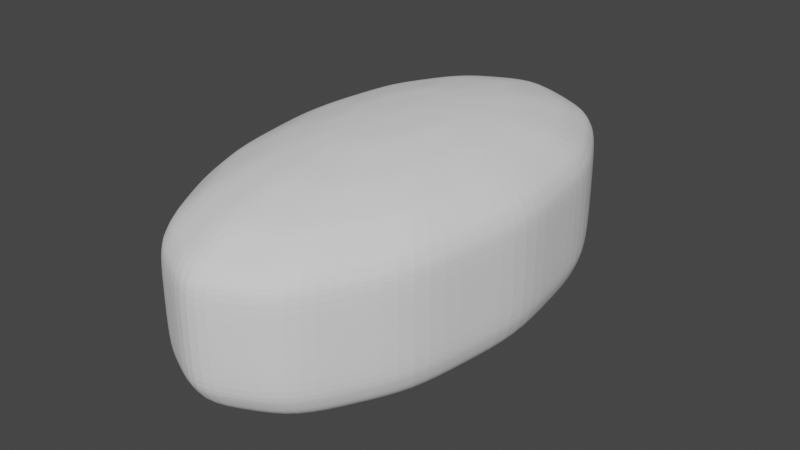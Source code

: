 # Source: Button.blend  (saved by Blender 2.93.20; exported with 4.5.12 LTS)
import bpy
from mathutils import Matrix  # noqa: F401  (used for matrix-valued properties, if any)

bpy.ops.wm.read_factory_settings(use_empty=True)
scene = bpy.context.scene
scene.name = 'Scene'

# ---- collections
col_collection = bpy.data.collections.new('Collection'); scene.collection.children.link(col_collection)

# ---- world
world_world = bpy.data.worlds.new('World'); scene.world = world_world
world_world.use_nodes = True; world_world.node_tree.nodes.clear()
_N = world_world.node_tree.nodes; _L = world_world.node_tree.links
n0 = _N.new('ShaderNodeOutputWorld'); n0.name = 'World Output'; n0.location = (300, 300)
n1 = _N.new('ShaderNodeBackground'); n1.name = 'Background'; n1.location = (10, 300)
n1.inputs[0].default_value = (0.05088, 0.05088, 0.05088, 1.0)
_L.new(n1.outputs[0], n0.inputs[0])
n0.is_active_output = True
world_world.color = (0.05088, 0.05088, 0.05088)
world_world.use_sun_shadow = False
world_world.sun_shadow_jitter_overblur = 0.0

# ---- meshes
me_sphere = bpy.data.meshes.new('Sphere')
me_sphere.from_pydata([(0.0, 0.4937, 0.6796), (0.0, 0.6796, 0.4937), (0.0, 0.84, 0.04861), (0.1298, 0.2248, 0.7989), (0.2469, 0.4276, 0.6796), (0.3398, 0.5885, 0.4937), (0.3994, 0.6919, 0.2596), (0.42, 0.7275, 0.04861), (0.2248, 0.1298, 0.7989), (0.4276, 0.2469, 0.6796), (0.5885, 0.3398, 0.4937), (0.6919, 0.3994, 0.2596), (0.7275, 0.42, 0.04861), (0.2596, -7.689e-08, 0.7989), (0.4937, -8.434e-08, 0.6796), (0.6796, -3.964e-08, 0.4937), (0.7989, -6.944e-08, 0.2596), (0.84, -6.944e-08, 0.04861), (0.2248, -0.1298, 0.7989), (0.4276, -0.2469, 0.6796), (0.5885, -0.3398, 0.4937), (0.6919, -0.3994, 0.2596), (0.7275, -0.42, 0.04861), (0.1298, -0.2248, 0.7989), (0.2469, -0.4276, 0.6796), (0.3398, -0.5885, 0.4937), (0.3994, -0.6919, 0.2596), (0.42, -0.7275, 0.04861), (-7.105e-15, -1.469e-07, 0.84), (-2.289e-08, -0.2596, 0.7989), (-2.289e-08, -0.4937, 0.6796), (6.652e-08, -0.6796, 0.4937), (6.915e-09, -0.7989, 0.2596), (6.915e-09, -0.84, 0.04861), (-0.1298, -0.2248, 0.7989), (-0.2469, -0.4276, 0.6796), (-0.3398, -0.5885, 0.4937), (-0.3994, -0.6919, 0.2596), (-0.42, -0.7275, 0.04861), (-0.2248, -0.1298, 0.7989), (-0.4276, -0.2469, 0.6796), (-0.5885, -0.3398, 0.4937), (-0.6919, -0.3994, 0.2596), (-0.7275, -0.42, 0.04861), (-0.2596, -4.709e-08, 0.7989), (-0.4937, -5.454e-08, 0.6796), (-0.6796, -9.925e-08, 0.4937), (-0.7989, -3.964e-08, 0.2596), (-0.84, -3.964e-08, 0.04861), (-0.2248, 0.1298, 0.7989), (-0.4276, 0.2469, 0.6796), (-0.5885, 0.3398, 0.4937), (-0.6919, 0.3994, 0.2596), (-0.7275, 0.42, 0.04861), (-0.1298, 0.2248, 0.7989), (-0.2469, 0.4276, 0.6796), (-0.3398, 0.5885, 0.4937), (-0.3994, 0.6919, 0.2596), (-0.42, 0.7275, 0.04861), (-5.353e-10, 0.2596, 0.7989), (6.652e-08, 0.7989, 0.2596), (0.42, 0.7275, -0.9844), (0.3994, 0.6919, -1.244), (0.3398, 0.5885, -1.478), (0.2469, 0.4276, -1.664), (0.1298, 0.2248, -1.783), (0.0, 0.2596, -1.783), (0.0, 0.84, -0.9844), (0.0, 0.6796, -1.478), (0.7275, 0.42, -0.9844), (0.6919, 0.3994, -1.244), (0.5885, 0.3398, -1.478), (0.4276, 0.2469, -1.664), (0.2248, 0.1298, -1.783), (0.0, -7.344e-08, -1.824), (0.84, -6.944e-08, -0.9844), (0.7989, -3.964e-08, -1.244), (0.6796, -3.964e-08, -1.478), (0.4937, -8.434e-08, -1.664), (0.2596, -8.434e-08, -1.783), (0.7275, -0.42, -0.9844), (0.6919, -0.3994, -1.244), (0.5885, -0.3398, -1.478), (0.4276, -0.2469, -1.664), (0.2248, -0.1298, -1.783), (0.42, -0.7275, -0.9844), (0.3994, -0.6919, -1.244), (0.3398, -0.5885, -1.478), (0.2469, -0.4276, -1.664), (0.1298, -0.2248, -1.783), (6.915e-09, -0.84, -0.9844), (3.672e-08, -0.7989, -1.244), (6.652e-08, -0.6796, -1.478), (-2.289e-08, -0.4937, -1.664), (-3.034e-08, -0.2596, -1.783), (-0.42, -0.7275, -0.9844), (-0.3994, -0.6919, -1.244), (-0.3398, -0.5885, -1.478), (-0.2469, -0.4276, -1.664), (-0.1298, -0.2248, -1.783), (-0.7275, -0.42, -0.9844), (-0.6919, -0.3994, -1.244), (-0.5885, -0.3398, -1.478), (-0.4276, -0.2469, -1.664), (-0.2248, -0.1298, -1.783), (-0.84, -3.964e-08, -0.9844), (-0.7989, -6.944e-08, -1.244), (-0.6796, -9.925e-08, -1.478), (-0.4937, -9.838e-09, -1.664), (-0.2596, -3.219e-08, -1.783), (-0.7275, 0.42, -0.9844), (-0.6919, 0.3994, -1.244), (-0.5885, 0.3398, -1.478), (-0.4276, 0.2469, -1.664), (-0.2248, 0.1298, -1.783), (-0.42, 0.7275, -0.9844), (-0.3994, 0.6919, -1.244), (-0.3398, 0.5885, -1.478), (-0.2469, 0.4276, -1.664), (-0.1298, 0.2248, -1.783), (6.915e-09, 0.7989, -1.244), (5.162e-08, 0.4937, -1.664), (0.0, 0.5867, 0.5867), (0.1883, 0.3262, 0.7392), (0.2933, 0.5081, 0.5867), (0.3696, 0.6402, 0.3767), (0.4097, 0.7097, 0.1541), (0.21, 0.7837, 0.04861), (0.1699, 0.6341, 0.4937), (0.1234, 0.4607, 0.6796), (0.3262, 0.1883, 0.7392), (0.5081, 0.2933, 0.5867), (0.6402, 0.3696, 0.3767), (0.7097, 0.4097, 0.1541), (0.5737, 0.5737, 0.04861), (0.4642, 0.4642, 0.4937), (0.3372, 0.3372, 0.6796), (0.5457, 0.5457, 0.2596), (0.1773, 0.1773, 0.7989), (0.3767, -8.062e-08, 0.7392), (0.5867, -6.199e-08, 0.5867), (0.7392, -5.454e-08, 0.3767), (0.8194, -6.944e-08, 0.1541), (0.4607, 0.1234, 0.6796), (0.2422, 0.06489, 0.7989), (0.7837, 0.21, 0.04861), (0.6341, 0.1699, 0.4937), (0.7454, 0.1997, 0.2596), (0.3262, -0.1883, 0.7392), (0.5081, -0.2933, 0.5867), (0.6402, -0.3696, 0.3767), (0.7097, -0.4097, 0.1541), (0.7837, -0.21, 0.04861), (0.7454, -0.1997, 0.2596), (0.4607, -0.1234, 0.6796), (0.2422, -0.06489, 0.7989), (0.6341, -0.1699, 0.4937), (0.1883, -0.3262, 0.7392), (0.2933, -0.5081, 0.5867), (0.3696, -0.6402, 0.3767), (0.4097, -0.7097, 0.1541), (0.5457, -0.5457, 0.2596), (0.4642, -0.4642, 0.4937), (0.1773, -0.1773, 0.7989), (0.5737, -0.5737, 0.04861), (0.3372, -0.3372, 0.6796), (-1.144e-08, -0.1298, 0.8194), (-2.289e-08, -0.3767, 0.7392), (2.182e-08, -0.5867, 0.5867), (3.672e-08, -0.7392, 0.3767), (6.915e-09, -0.8194, 0.1541), (0.1997, -0.7454, 0.2596), (0.1699, -0.6341, 0.4937), (0.06489, -0.2422, 0.7989), (0.21, -0.7837, 0.04861), (0.1234, -0.4607, 0.6796), (-0.1883, -0.3262, 0.7392), (-0.2933, -0.5081, 0.5867), (-0.3696, -0.6402, 0.3767), (-0.4097, -0.7097, 0.1541), (-0.1699, -0.6341, 0.4937), (-0.1234, -0.4607, 0.6796), (-0.1997, -0.7454, 0.2596), (-0.06489, -0.2422, 0.7989), (-0.21, -0.7837, 0.04861), (-0.3262, -0.1883, 0.7392), (-0.5081, -0.2933, 0.5867), (-0.6402, -0.3696, 0.3767), (-0.7097, -0.4097, 0.1541), (-0.5737, -0.5737, 0.04861), (-0.4642, -0.4642, 0.4937), (-0.3372, -0.3372, 0.6796), (-0.5457, -0.5457, 0.2596), (-0.1773, -0.1773, 0.7989), (-0.3767, -5.082e-08, 0.7392), (-0.5867, -7.689e-08, 0.5867), (-0.7392, -6.944e-08, 0.3767), (-0.8194, -3.964e-08, 0.1541), (-0.7837, -0.21, 0.04861), (-0.7454, -0.1997, 0.2596), (-0.4607, -0.1234, 0.6796), (-0.2422, -0.06489, 0.7989), (-0.6341, -0.1699, 0.4937), (-0.3262, 0.1883, 0.7392), (-0.5081, 0.2933, 0.5867), (-0.6402, 0.3696, 0.3767), (-0.7097, 0.4097, 0.1541), (-0.2422, 0.06489, 0.7989), (-0.7837, 0.21, 0.04861), (-0.7454, 0.1997, 0.2596), (-0.4607, 0.1234, 0.6796), (-0.6341, 0.1699, 0.4937), (-0.1883, 0.3262, 0.7392), (-0.2933, 0.5081, 0.5867), (-0.3696, 0.6402, 0.3767), (-0.4097, 0.7097, 0.1541), (-0.5457, 0.5457, 0.2596), (-0.4642, 0.4642, 0.4937), (-0.1773, 0.1773, 0.7989), (-0.5737, 0.5737, 0.04861), (-0.3372, 0.3372, 0.6796), (-0.1997, 0.7454, 0.2596), (-0.06489, 0.2422, 0.7989), (-2.677e-10, 0.1298, 0.8194), (-2.677e-10, 0.3767, 0.7392), (3.326e-08, 0.7392, 0.3767), (3.326e-08, 0.8194, 0.1541), (0.06489, 0.1124, 0.8194), (0.7275, 0.42, -0.4679), (0.1997, 0.7454, 0.2596), (0.06489, 0.2422, 0.7989), (0.1124, 0.06489, 0.8194), (0.1298, -1.119e-07, 0.8194), (0.42, 0.7275, -0.4679), (0.1124, -0.06489, 0.8194), (-0.7275, -0.42, -0.4679), (0.06489, -0.1124, 0.8194), (-0.84, -3.964e-08, -0.4679), (0.42, -0.7275, -0.4679), (-0.06489, -0.1124, 0.8194), (-0.7275, 0.42, -0.4679), (-0.1124, -0.06489, 0.8194), (-0.42, 0.7275, -0.4679), (-0.1298, -9.698e-08, 0.8194), (0.0, 0.84, -0.4679), (-0.1124, 0.06489, 0.8194), (6.915e-09, -0.84, -0.4679), (-0.06489, 0.1124, 0.8194), (-0.42, -0.7275, -0.4679), (0.84, -6.944e-08, -0.4679), (0.7275, -0.42, -0.4679), (-0.1699, 0.6341, 0.4937), (-0.21, 0.7837, 0.04861), (-0.1234, 0.4607, 0.6796), (0.4097, 0.7097, -1.114), (0.3696, 0.6402, -1.361), (0.2933, 0.5081, -1.571), (0.1883, 0.3262, -1.724), (0.06489, 0.2422, -1.783), (0.21, 0.7837, -0.9844), (0.1699, 0.6341, -1.478), (0.7097, 0.4097, -1.114), (0.6402, 0.3696, -1.361), (0.5081, 0.2933, -1.571), (0.3262, 0.1883, -1.724), (0.1124, 0.06489, -1.804), (0.5457, 0.5457, -1.244), (0.5737, 0.5737, -0.9844), (0.1773, 0.1773, -1.783), (0.4642, 0.4642, -1.478), (0.3372, 0.3372, -1.664), (0.8194, -5.454e-08, -1.114), (0.7392, -3.964e-08, -1.361), (0.5867, -6.199e-08, -1.571), (0.3767, -8.434e-08, -1.724), (0.2422, 0.06489, -1.783), (0.4607, 0.1234, -1.664), (0.7454, 0.1997, -1.244), (0.7837, 0.21, -0.9844), (0.6341, 0.1699, -1.478), (0.7097, -0.4097, -1.114), (0.6402, -0.3696, -1.361), (0.5081, -0.2933, -1.571), (0.3262, -0.1883, -1.724), (0.4607, -0.1234, -1.664), (0.6341, -0.1699, -1.478), (0.7837, -0.21, -0.9844), (0.2422, -0.06489, -1.783), (0.7454, -0.1997, -1.244), (0.4097, -0.7097, -1.114), (0.3696, -0.6402, -1.361), (0.2933, -0.5081, -1.571), (0.1883, -0.3262, -1.724), (0.3372, -0.3372, -1.664), (0.4642, -0.4642, -1.478), (0.5737, -0.5737, -0.9844), (0.1773, -0.1773, -1.783), (0.5457, -0.5457, -1.244), (2.182e-08, -0.8194, -1.114), (5.162e-08, -0.7392, -1.361), (2.182e-08, -0.5867, -1.571), (-2.661e-08, -0.3767, -1.724), (0.1699, -0.6341, -1.478), (0.1997, -0.7454, -1.244), (0.1234, -0.4607, -1.664), (0.21, -0.7837, -0.9844), (0.06489, -0.2422, -1.783), (-0.4097, -0.7097, -1.114), (-0.3696, -0.6402, -1.361), (-0.2933, -0.5081, -1.571), (-0.1883, -0.3262, -1.724), (-0.06489, -0.2422, -1.783), (-0.1699, -0.6341, -1.478), (-0.1997, -0.7454, -1.244), (-0.1234, -0.4607, -1.664), (-0.21, -0.7837, -0.9844), (-0.7097, -0.4097, -1.114), (-0.6402, -0.3696, -1.361), (-0.5081, -0.2933, -1.571), (-0.3262, -0.1883, -1.724), (-0.1773, -0.1773, -1.783), (-0.3372, -0.3372, -1.664), (-0.5457, -0.5457, -1.244), (-0.5737, -0.5737, -0.9844), (-0.4642, -0.4642, -1.478), (-0.8194, -5.454e-08, -1.114), (-0.7392, -8.434e-08, -1.361), (-0.5867, -5.454e-08, -1.571), (-0.3767, -2.101e-08, -1.724), (-0.7837, -0.21, -0.9844), (-0.2422, -0.06489, -1.783), (-0.4607, -0.1234, -1.664), (-0.7454, -0.1997, -1.244), (-0.6341, -0.1699, -1.478), (-0.7097, 0.4097, -1.114), (-0.6402, 0.3696, -1.361), (-0.5081, 0.2933, -1.571), (-0.3262, 0.1883, -1.724), (-0.4607, 0.1234, -1.664), (-0.6341, 0.1699, -1.478), (-0.7837, 0.21, -0.9844), (-0.2422, 0.06489, -1.783), (-0.7454, 0.1997, -1.244), (-0.4097, 0.7097, -1.114), (-0.3696, 0.6402, -1.361), (-0.2933, 0.5081, -1.571), (-0.1883, 0.3262, -1.724), (-0.3372, 0.3372, -1.664), (-0.4642, 0.4642, -1.478), (-0.5737, 0.5737, -0.9844), (-0.1773, 0.1773, -1.783), (-0.5457, 0.5457, -1.244), (-0.1997, 0.7454, -1.244), (-0.1234, 0.4607, -1.664), (3.458e-09, 0.8194, -1.114), (3.458e-09, 0.7392, -1.361), (2.581e-08, 0.5867, -1.571), (2.581e-08, 0.3767, -1.724), (0.0, 0.1298, -1.804), (0.06489, 0.1124, -1.804), (0.1234, 0.4607, -1.664), (0.1997, 0.7454, -1.244), (0.1298, -7.889e-08, -1.804), (0.1124, -0.06489, -1.804), (0.06489, -0.1124, -1.804), (-1.517e-08, -0.1298, -1.804), (-0.06489, -0.1124, -1.804), (-0.1124, -0.06489, -1.804), (-0.1298, -5.281e-08, -1.804), (-0.1124, 0.06489, -1.804), (-0.06489, 0.1124, -1.804), (-0.06489, 0.2422, -1.783), (-0.1699, 0.6341, -1.478), (-0.21, 0.7837, -0.9844), (-0.2049, 0.7646, -1.114), (-0.09416, 0.3514, -1.724), (-0.1467, 0.5474, -1.571), (-0.1848, 0.6897, -1.361), (-0.5049, 0.5049, -1.361), (-0.5597, 0.5597, -1.114), (-0.2573, 0.2573, -1.724), (-0.4007, 0.4007, -1.571), (-0.6897, 0.1848, -1.361), (-0.7646, 0.2049, -1.114), (-0.3514, 0.09416, -1.724), (-0.5474, 0.1467, -1.571), (-0.5474, -0.1467, -1.571), (-0.6897, -0.1848, -1.361), (-0.7646, -0.2049, -1.114), (-0.3514, -0.09416, -1.724), (-0.4007, -0.4007, -1.571), (-0.5049, -0.5049, -1.361), (-0.5597, -0.5597, -1.114), (-0.2573, -0.2573, -1.724), (-0.2049, -0.7646, -1.114), (-0.09416, -0.3514, -1.724), (-0.1467, -0.5474, -1.571), (-0.1848, -0.6897, -1.361), (0.2049, -0.7646, -1.114), (0.09416, -0.3514, -1.724), (0.1467, -0.5474, -1.571), (0.1848, -0.6897, -1.361), (0.5049, -0.5049, -1.361), (0.5597, -0.5597, -1.114), (0.2573, -0.2573, -1.724), (0.4007, -0.4007, -1.571), (0.6897, -0.1848, -1.361), (0.7646, -0.2049, -1.114), (0.3514, -0.09416, -1.724), (0.5474, -0.1467, -1.571), (0.5474, 0.1467, -1.571), (0.6897, 0.1848, -1.361), (0.7646, 0.2049, -1.114), (0.3514, 0.09416, -1.724), (0.2573, 0.2573, -1.724), (0.4007, 0.4007, -1.571), (0.5049, 0.5049, -1.361), (0.5597, 0.5597, -1.114), (0.1467, 0.5474, -1.571), (0.1848, 0.6897, -1.361), (0.2049, 0.7646, -1.114), (0.09416, 0.3514, -1.724), (-0.1467, 0.5474, 0.5867), (0.7837, -0.21, -0.4679), (-0.21, -0.7837, -0.4679), (-0.09416, 0.3514, 0.7392), (-0.2049, 0.7646, 0.1541), (-0.21, 0.7837, -0.4679), (-0.1848, 0.6897, 0.3767), (-0.5737, 0.5737, -0.4679), (0.21, -0.7837, -0.4679), (-0.7837, 0.21, -0.4679), (-0.5737, -0.5737, -0.4679), (-0.4007, 0.4007, 0.5867), (0.21, 0.7837, -0.4679), (-0.7837, -0.21, -0.4679), (-0.2573, 0.2573, 0.7392), (-0.5597, 0.5597, 0.1541), (0.5737, 0.5737, -0.4679), (-0.5049, 0.5049, 0.3767), (-0.6897, 0.1848, 0.3767), (0.7837, 0.21, -0.4679), (0.5737, -0.5737, -0.4679), (-0.5474, 0.1467, 0.5867), (-0.3514, 0.09416, 0.7392), (-0.7646, 0.2049, 0.1541), (-0.6897, -0.1848, 0.3767), (-0.5474, -0.1467, 0.5867), (-0.3514, -0.09416, 0.7392), (-0.7646, -0.2049, 0.1541), (-0.2573, -0.2573, 0.7392), (-0.5597, -0.5597, 0.1541), (-0.5049, -0.5049, 0.3767), (-0.4007, -0.4007, 0.5867), (-0.09416, -0.3514, 0.7392), (-0.2049, -0.7646, 0.1541), (-0.1848, -0.6897, 0.3767), (-0.1467, -0.5474, 0.5867), (0.1467, -0.5474, 0.5867), (0.09416, -0.3514, 0.7392), (0.2049, -0.7646, 0.1541), (0.1848, -0.6897, 0.3767), (0.4007, -0.4007, 0.5867), (0.2573, -0.2573, 0.7392), (0.5597, -0.5597, 0.1541), (0.5049, -0.5049, 0.3767), (0.6897, -0.1848, 0.3767), (0.5474, -0.1467, 0.5867), (0.3514, -0.09416, 0.7392), (0.7646, -0.2049, 0.1541), (0.7646, 0.2049, 0.1541), (0.6897, 0.1848, 0.3767), (0.5474, 0.1467, 0.5867), (0.3514, 0.09416, 0.7392), (0.2573, 0.2573, 0.7392), (0.5597, 0.5597, 0.1541), (0.5049, 0.5049, 0.3767), (0.4007, 0.4007, 0.5867), (0.09416, 0.3514, 0.7392), (0.2049, 0.7646, 0.1541), (0.1848, 0.6897, 0.3767), (0.1467, 0.5474, 0.5867)], [], [(481, 129, 4, 124), (480, 128, 5, 125), (59, 223, 230), (479, 229, 6, 126), (478, 230, 3, 123), (477, 136, 9, 131), (476, 135, 10, 132), (3, 227, 138), (475, 137, 11, 133), (474, 138, 8, 130), (473, 144, 13, 139), (472, 143, 14, 140), (471, 146, 15, 141), (8, 231, 144), (470, 147, 16, 142), (469, 153, 21, 151), (468, 155, 18, 148), (467, 154, 19, 149), (466, 156, 20, 150), (13, 232, 155), (465, 162, 25, 159), (18, 234, 163), (464, 161, 26, 160), (463, 163, 23, 157), (462, 165, 24, 158), (461, 172, 31, 169), (23, 236, 173), (460, 171, 32, 170), (459, 173, 29, 167), (458, 175, 30, 168), (457, 181, 35, 177), (456, 180, 36, 178), (29, 166, 183), (455, 182, 37, 179), (454, 183, 34, 176), (453, 191, 40, 186), (452, 190, 41, 187), (34, 239, 193), (451, 192, 42, 188), (450, 193, 39, 185), (449, 199, 47, 197), (448, 201, 44, 194), (447, 200, 45, 195), (446, 202, 46, 196), (39, 241, 201), (44, 243, 207), (445, 209, 52, 206), (444, 207, 49, 203), (443, 210, 50, 204), (442, 238, 85, 295), (441, 249, 75, 278), (440, 211, 51, 205), (439, 217, 56, 214), (49, 245, 218), (438, 228, 69, 267), (437, 216, 57, 215), (436, 218, 54, 212), (435, 237, 105, 329), (434, 233, 61, 259), (433, 220, 55, 213), (432, 235, 100, 323), (431, 240, 110, 340), (430, 246, 90, 305), (429, 242, 115, 349), (428, 251, 1, 225), (54, 247, 222), (427, 244, 67, 373), (426, 221, 60, 226), (425, 222, 59, 224), (424, 248, 95, 315), (423, 250, 80, 286), (422, 253, 0, 122), (421, 360, 64, 257), (420, 259, 61, 254), (74, 358, 359), (419, 361, 62, 255), (418, 260, 63, 256), (417, 267, 69, 261), (74, 359, 265), (416, 266, 70, 262), (415, 269, 71, 263), (414, 270, 72, 264), (413, 276, 78, 274), (412, 278, 75, 271), (74, 265, 362), (411, 277, 76, 272), (410, 279, 77, 273), (409, 285, 82, 282), (408, 284, 83, 283), (407, 286, 80, 280), (74, 362, 363), (406, 288, 81, 281), (405, 294, 87, 291), (404, 293, 88, 292), (403, 295, 85, 289), (74, 363, 364), (402, 297, 86, 290), (401, 303, 91, 299), (400, 302, 92, 300), (399, 304, 93, 301), (398, 305, 90, 298), (74, 364, 365), (74, 365, 366), (397, 313, 96, 308), (396, 312, 97, 309), (395, 314, 98, 310), (394, 315, 95, 307), (393, 321, 103, 319), (392, 323, 100, 316), (74, 366, 367), (391, 322, 101, 317), (390, 324, 102, 318), (389, 331, 108, 328), (388, 329, 105, 325), (74, 367, 368), (387, 332, 106, 326), (386, 333, 107, 327), (385, 339, 112, 336), (384, 338, 113, 337), (383, 340, 110, 334), (74, 368, 369), (382, 342, 111, 335), (381, 348, 117, 345), (380, 347, 118, 346), (379, 349, 115, 343), (74, 369, 370), (378, 351, 116, 344), (74, 370, 358), (377, 352, 120, 355), (376, 372, 68, 356), (375, 353, 121, 357), (374, 373, 67, 354), (352, 374, 354, 120), (116, 343, 374, 352), (343, 115, 373, 374), (371, 375, 357, 66), (119, 346, 375, 371), (346, 118, 353, 375), (353, 376, 356, 121), (118, 345, 376, 353), (345, 117, 372, 376), (372, 377, 355, 68), (117, 344, 377, 372), (344, 116, 352, 377), (358, 371, 66), (358, 370, 371), (370, 119, 371), (348, 378, 344, 117), (112, 335, 378, 348), (335, 111, 351, 378), (370, 350, 119), (370, 369, 350), (369, 114, 350), (351, 379, 343, 116), (111, 334, 379, 351), (334, 110, 349, 379), (350, 380, 346, 119), (114, 337, 380, 350), (337, 113, 347, 380), (347, 381, 345, 118), (113, 336, 381, 347), (336, 112, 348, 381), (339, 382, 335, 112), (107, 326, 382, 339), (326, 106, 342, 382), (369, 341, 114), (369, 368, 341), (368, 109, 341), (342, 383, 334, 111), (106, 325, 383, 342), (325, 105, 340, 383), (341, 384, 337, 114), (109, 328, 384, 341), (328, 108, 338, 384), (338, 385, 336, 113), (108, 327, 385, 338), (327, 107, 339, 385), (331, 386, 327, 108), (103, 318, 386, 331), (318, 102, 333, 386), (333, 387, 326, 107), (102, 317, 387, 333), (317, 101, 332, 387), (368, 330, 109), (368, 367, 330), (367, 104, 330), (332, 388, 325, 106), (101, 316, 388, 332), (316, 100, 329, 388), (330, 389, 328, 109), (104, 319, 389, 330), (319, 103, 331, 389), (321, 390, 318, 103), (98, 309, 390, 321), (309, 97, 324, 390), (324, 391, 317, 102), (97, 308, 391, 324), (308, 96, 322, 391), (367, 320, 104), (367, 366, 320), (366, 99, 320), (322, 392, 316, 101), (96, 307, 392, 322), (307, 95, 323, 392), (320, 393, 319, 104), (99, 310, 393, 320), (310, 98, 321, 393), (313, 394, 307, 96), (91, 298, 394, 313), (298, 90, 315, 394), (311, 395, 310, 99), (94, 301, 395, 311), (301, 93, 314, 395), (314, 396, 309, 98), (93, 300, 396, 314), (300, 92, 312, 396), (312, 397, 308, 97), (92, 299, 397, 312), (299, 91, 313, 397), (366, 311, 99), (366, 365, 311), (365, 94, 311), (365, 306, 94), (365, 364, 306), (364, 89, 306), (303, 398, 298, 91), (86, 289, 398, 303), (289, 85, 305, 398), (306, 399, 301, 94), (89, 292, 399, 306), (292, 88, 304, 399), (304, 400, 300, 93), (88, 291, 400, 304), (291, 87, 302, 400), (302, 401, 299, 92), (87, 290, 401, 302), (290, 86, 303, 401), (294, 402, 290, 87), (82, 281, 402, 294), (281, 81, 297, 402), (364, 296, 89), (364, 363, 296), (363, 84, 296), (297, 403, 289, 86), (81, 280, 403, 297), (280, 80, 295, 403), (296, 404, 292, 89), (84, 283, 404, 296), (283, 83, 293, 404), (293, 405, 291, 88), (83, 282, 405, 293), (282, 82, 294, 405), (285, 406, 281, 82), (77, 272, 406, 285), (272, 76, 288, 406), (363, 287, 84), (363, 362, 287), (362, 79, 287), (288, 407, 280, 81), (76, 271, 407, 288), (271, 75, 286, 407), (287, 408, 283, 84), (79, 274, 408, 287), (274, 78, 284, 408), (284, 409, 282, 83), (78, 273, 409, 284), (273, 77, 285, 409), (276, 410, 273, 78), (72, 263, 410, 276), (263, 71, 279, 410), (279, 411, 272, 77), (71, 262, 411, 279), (262, 70, 277, 411), (362, 275, 79), (362, 265, 275), (265, 73, 275), (277, 412, 271, 76), (70, 261, 412, 277), (261, 69, 278, 412), (275, 413, 274, 79), (73, 264, 413, 275), (264, 72, 276, 413), (268, 414, 264, 73), (65, 257, 414, 268), (257, 64, 270, 414), (270, 415, 263, 72), (64, 256, 415, 270), (256, 63, 269, 415), (269, 416, 262, 71), (63, 255, 416, 269), (255, 62, 266, 416), (265, 268, 73), (265, 359, 268), (359, 65, 268), (266, 417, 261, 70), (62, 254, 417, 266), (254, 61, 267, 417), (360, 418, 256, 64), (121, 356, 418, 360), (356, 68, 260, 418), (260, 419, 255, 63), (68, 355, 419, 260), (355, 120, 361, 419), (359, 258, 65), (359, 358, 258), (358, 66, 258), (361, 420, 254, 62), (120, 354, 420, 361), (354, 67, 259, 420), (258, 421, 257, 65), (66, 357, 421, 258), (357, 121, 360, 421), (251, 422, 122, 1), (56, 213, 422, 251), (213, 55, 253, 422), (249, 423, 286, 75), (17, 152, 423, 249), (152, 22, 250, 423), (246, 424, 315, 90), (33, 184, 424, 246), (184, 38, 248, 424), (253, 425, 224, 0), (55, 212, 425, 253), (212, 54, 222, 425), (252, 426, 226, 2), (58, 215, 426, 252), (215, 57, 221, 426), (242, 427, 373, 115), (58, 252, 427, 242), (252, 2, 244, 427), (222, 223, 59), (222, 247, 223), (247, 28, 223), (221, 428, 225, 60), (57, 214, 428, 221), (214, 56, 251, 428), (240, 429, 349, 110), (53, 219, 429, 240), (219, 58, 242, 429), (238, 430, 305, 85), (27, 174, 430, 238), (174, 33, 246, 430), (237, 431, 340, 105), (48, 208, 431, 237), (208, 53, 240, 431), (248, 432, 323, 95), (38, 189, 432, 248), (189, 43, 235, 432), (217, 433, 213, 56), (51, 204, 433, 217), (204, 50, 220, 433), (244, 434, 259, 67), (2, 127, 434, 244), (127, 7, 233, 434), (235, 435, 329, 100), (43, 198, 435, 235), (198, 48, 237, 435), (220, 436, 212, 55), (50, 203, 436, 220), (203, 49, 218, 436), (219, 437, 215, 58), (53, 206, 437, 219), (206, 52, 216, 437), (233, 438, 267, 61), (7, 134, 438, 233), (134, 12, 228, 438), (218, 247, 54), (218, 245, 247), (245, 28, 247), (216, 439, 214, 57), (52, 205, 439, 216), (205, 51, 217, 439), (209, 440, 205, 52), (47, 196, 440, 209), (196, 46, 211, 440), (228, 441, 278, 69), (12, 145, 441, 228), (145, 17, 249, 441), (250, 442, 295, 80), (22, 164, 442, 250), (164, 27, 238, 442), (211, 443, 204, 51), (46, 195, 443, 211), (195, 45, 210, 443), (210, 444, 203, 50), (45, 194, 444, 210), (194, 44, 207, 444), (208, 445, 206, 53), (48, 197, 445, 208), (197, 47, 209, 445), (207, 245, 49), (207, 243, 245), (243, 28, 245), (201, 243, 44), (201, 241, 243), (241, 28, 243), (199, 446, 196, 47), (42, 187, 446, 199), (187, 41, 202, 446), (202, 447, 195, 46), (41, 186, 447, 202), (186, 40, 200, 447), (200, 448, 194, 45), (40, 185, 448, 200), (185, 39, 201, 448), (198, 449, 197, 48), (43, 188, 449, 198), (188, 42, 199, 449), (191, 450, 185, 40), (35, 176, 450, 191), (176, 34, 193, 450), (189, 451, 188, 43), (38, 179, 451, 189), (179, 37, 192, 451), (193, 241, 39), (193, 239, 241), (239, 28, 241), (192, 452, 187, 42), (37, 178, 452, 192), (178, 36, 190, 452), (190, 453, 186, 41), (36, 177, 453, 190), (177, 35, 191, 453), (181, 454, 176, 35), (30, 167, 454, 181), (167, 29, 183, 454), (184, 455, 179, 38), (33, 170, 455, 184), (170, 32, 182, 455), (183, 239, 34), (183, 166, 239), (166, 28, 239), (182, 456, 178, 37), (32, 169, 456, 182), (169, 31, 180, 456), (180, 457, 177, 36), (31, 168, 457, 180), (168, 30, 181, 457), (172, 458, 168, 31), (25, 158, 458, 172), (158, 24, 175, 458), (175, 459, 167, 30), (24, 157, 459, 175), (157, 23, 173, 459), (174, 460, 170, 33), (27, 160, 460, 174), (160, 26, 171, 460), (173, 166, 29), (173, 236, 166), (236, 28, 166), (171, 461, 169, 32), (26, 159, 461, 171), (159, 25, 172, 461), (162, 462, 158, 25), (20, 149, 462, 162), (149, 19, 165, 462), (165, 463, 157, 24), (19, 148, 463, 165), (148, 18, 163, 463), (164, 464, 160, 27), (22, 151, 464, 164), (151, 21, 161, 464), (163, 236, 23), (163, 234, 236), (234, 28, 236), (161, 465, 159, 26), (21, 150, 465, 161), (150, 20, 162, 465), (155, 234, 18), (155, 232, 234), (232, 28, 234), (153, 466, 150, 21), (16, 141, 466, 153), (141, 15, 156, 466), (156, 467, 149, 20), (15, 140, 467, 156), (140, 14, 154, 467), (154, 468, 148, 19), (14, 139, 468, 154), (139, 13, 155, 468), (152, 469, 151, 22), (17, 142, 469, 152), (142, 16, 153, 469), (145, 470, 142, 17), (12, 133, 470, 145), (133, 11, 147, 470), (144, 232, 13), (144, 231, 232), (231, 28, 232), (147, 471, 141, 16), (11, 132, 471, 147), (132, 10, 146, 471), (146, 472, 140, 15), (10, 131, 472, 146), (131, 9, 143, 472), (143, 473, 139, 14), (9, 130, 473, 143), (130, 8, 144, 473), (136, 474, 130, 9), (4, 123, 474, 136), (123, 3, 138, 474), (134, 475, 133, 12), (7, 126, 475, 134), (126, 6, 137, 475), (138, 231, 8), (138, 227, 231), (227, 28, 231), (137, 476, 132, 11), (6, 125, 476, 137), (125, 5, 135, 476), (135, 477, 131, 10), (5, 124, 477, 135), (124, 4, 136, 477), (129, 478, 123, 4), (0, 224, 478, 129), (224, 59, 230, 478), (127, 479, 126, 7), (2, 226, 479, 127), (226, 60, 229, 479), (230, 227, 3), (230, 223, 227), (223, 28, 227), (229, 480, 125, 6), (60, 225, 480, 229), (225, 1, 128, 480), (128, 481, 124, 5), (1, 122, 481, 128), (122, 0, 129, 481)])
_uv = me_sphere.uv_layers.new(name='UVMap')
_uv.uv.foreach_set('vector', [0.7083, 0.75, 0.7083, 0.8, 0.6667, 0.8, 0.6667, 0.75, 0.7083, 0.65, 0.7083, 0.7, 0.6667, 0.7, 0.6667, 0.65, 0.75, 0.9, 0.7292, 0.95, 0.7083, 0.9, 0.7083, 0.55, 0.7083, 0.6, 0.6667, 0.6, 0.6667, 0.55, 0.7083, 0.85, 0.7083, 0.9, 0.6667, 0.9, 0.6667, 0.85, 0.625, 0.75, 0.625, 0.8, 0.5833, 0.8, 0.5833, 0.75, 0.625, 0.65, 0.625, 0.7, 0.5833, 0.7, 0.5833, 0.65, 0.6667, 0.9, 0.6458, 0.95, 0.625, 0.9, 0.625, 0.55, 0.625, 0.6, 0.5833, 0.6, 0.5833, 0.55, 0.625, 0.85, 0.625, 0.9, 0.5833, 0.9, 0.5833, 0.85, 0.5417, 0.85, 0.5417, 0.9, 0.5, 0.9, 0.5, 0.85, 0.5417, 0.75, 0.5417, 0.8, 0.5, 0.8, 0.5, 0.75, 0.5417, 0.65, 0.5417, 0.7, 0.5, 0.7, 0.5, 0.65, 0.5833, 0.9, 0.5625, 0.95, 0.5417, 0.9, 0.5417, 0.55, 0.5417, 0.6, 0.5, 0.6, 0.5, 0.55, 0.4583, 0.55, 0.4583, 0.6, 0.4167, 0.6, 0.4167, 0.55, 0.4583, 0.85, 0.4583, 0.9, 0.4167, 0.9, 0.4167, 0.85, 0.4583, 0.75, 0.4583, 0.8, 0.4167, 0.8, 0.4167, 0.75, 0.4583, 0.65, 0.4583, 0.7, 0.4167, 0.7, 0.4167, 0.65, 0.5, 0.9, 0.4792, 0.95, 0.4583, 0.9, 0.375, 0.65, 0.375, 0.7, 0.3333, 0.7, 0.3333, 0.65, 0.4167, 0.9, 0.3958, 0.95, 0.375, 0.9, 0.375, 0.55, 0.375, 0.6, 0.3333, 0.6, 0.3333, 0.55, 0.375, 0.85, 0.375, 0.9, 0.3333, 0.9, 0.3333, 0.85, 0.375, 0.75, 0.375, 0.8, 0.3333, 0.8, 0.3333, 0.75, 0.2917, 0.65, 0.2917, 0.7, 0.25, 0.7, 0.25, 0.65, 0.3333, 0.9, 0.3125, 0.95, 0.2917, 0.9, 0.2917, 0.55, 0.2917, 0.6, 0.25, 0.6, 0.25, 0.55, 0.2917, 0.85, 0.2917, 0.9, 0.25, 0.9, 0.25, 0.85, 0.2917, 0.75, 0.2917, 0.8, 0.25, 0.8, 0.25, 0.75, 0.2083, 0.75, 0.2083, 0.8, 0.1667, 0.8, 0.1667, 0.75, 0.2083, 0.65, 0.2083, 0.7, 0.1667, 0.7, 0.1667, 0.65, 0.25, 0.9, 0.2292, 0.95, 0.2083, 0.9, 0.2083, 0.55, 0.2083, 0.6, 0.1667, 0.6, 0.1667, 0.55, 0.2083, 0.85, 0.2083, 0.9, 0.1667, 0.9, 0.1667, 0.85, 0.125, 0.75, 0.125, 0.8, 0.08333, 0.8, 0.08333, 0.75, 0.125, 0.65, 0.125, 0.7, 0.08333, 0.7, 0.08333, 0.65, 0.1667, 0.9, 0.1458, 0.95, 0.125, 0.9, 0.125, 0.55, 0.125, 0.6, 0.08333, 0.6, 0.08333, 0.55, 0.125, 0.85, 0.125, 0.9, 0.08333, 0.9, 0.08333, 0.85, 0.04167, 0.55, 0.04167, 0.6, 2.98e-08, 0.6, 2.98e-08, 0.55, 0.04167, 0.85, 0.04167, 0.9, 2.98e-08, 0.9, 2.98e-08, 0.85, 0.04167, 0.75, 0.04167, 0.8, 2.98e-08, 0.8, 2.98e-08, 0.75, 0.04167, 0.65, 0.04167, 0.7, 2.98e-08, 0.7, 2.98e-08, 0.65, 0.08333, 0.9, 0.0625, 0.95, 0.04167, 0.9, 1.0, 0.9, 0.9792, 0.95, 0.9583, 0.9, 0.9583, 0.55, 0.9583, 0.6, 0.9167, 0.6, 0.9167, 0.55, 0.9583, 0.85, 0.9583, 0.9, 0.9167, 0.9, 0.9167, 0.85, 0.9583, 0.75, 0.9583, 0.8, 0.9167, 0.8, 0.9167, 0.75, 0.375, 0.5, 0.3333, 0.5, 0.3333, 0.5, 0.375, 0.5, 0.5417, 0.5, 0.5, 0.5, 0.5, 0.5, 0.5417, 0.5, 0.9583, 0.65, 0.9583, 0.7, 0.9167, 0.7, 0.9167, 0.65, 0.875, 0.65, 0.875, 0.7, 0.8333, 0.7, 0.8333, 0.65, 0.9167, 0.9, 0.8958, 0.95, 0.875, 0.9, 0.625, 0.5, 0.5833, 0.5, 0.5833, 0.5, 0.625, 0.5, 0.875, 0.55, 0.875, 0.6, 0.8333, 0.6, 0.8333, 0.55, 0.875, 0.85, 0.875, 0.9, 0.8333, 0.9, 0.8333, 0.85, 0.04167, 0.5, 2.98e-08, 0.5, 2.98e-08, 0.5, 0.04167, 0.5, 0.7083, 0.5, 0.6667, 0.5, 0.6667, 0.5, 0.7083, 0.5, 0.875, 0.75, 0.875, 0.8, 0.8333, 0.8, 0.8333, 0.75, 0.125, 0.5, 0.08333, 0.5, 0.08333, 0.5, 0.125, 0.5, 0.9583, 0.5, 0.9167, 0.5, 0.9167, 0.5, 0.9583, 0.5, 0.2917, 0.5, 0.25, 0.5, 0.25, 0.5, 0.2917, 0.5, 0.875, 0.5, 0.8333, 0.5, 0.8333, 0.5, 0.875, 0.5, 0.7917, 0.65, 0.7917, 0.7, 0.75, 0.7, 0.75, 0.65, 0.8333, 0.9, 0.8125, 0.95, 0.7917, 0.9, 0.7917, 0.5, 0.75, 0.5, 0.75, 0.5, 0.7917, 0.5, 0.7917, 0.55, 0.7917, 0.6, 0.75, 0.6, 0.75, 0.55, 0.7917, 0.85, 0.7917, 0.9, 0.75, 0.9, 0.75, 0.85, 0.2083, 0.5, 0.1667, 0.5, 0.1667, 0.5, 0.2083, 0.5, 0.4583, 0.5, 0.4167, 0.5, 0.4167, 0.5, 0.4583, 0.5, 0.7917, 0.75, 0.7917, 0.8, 0.75, 0.8, 0.75, 0.75, 0.7083, 0.15, 0.7083, 0.2, 0.6667, 0.2, 0.6667, 0.15, 0.7083, 0.45, 0.7083, 0.5, 0.6667, 0.5, 0.6667, 0.45, 0.7083, 0.0, 0.7292, 0.05, 0.6875, 0.05, 0.7083, 0.35, 0.7083, 0.4, 0.6667, 0.4, 0.6667, 0.35, 0.7083, 0.25, 0.7083, 0.3, 0.6667, 0.3, 0.6667, 0.25, 0.625, 0.45, 0.625, 0.5, 0.5833, 0.5, 0.5833, 0.45, 0.625, 0.0, 0.6458, 0.05, 0.6042, 0.05, 0.625, 0.35, 0.625, 0.4, 0.5833, 0.4, 0.5833, 0.35, 0.625, 0.25, 0.625, 0.3, 0.5833, 0.3, 0.5833, 0.25, 0.625, 0.15, 0.625, 0.2, 0.5833, 0.2, 0.5833, 0.15, 0.5417, 0.15, 0.5417, 0.2, 0.5, 0.2, 0.5, 0.15, 0.5417, 0.45, 0.5417, 0.5, 0.5, 0.5, 0.5, 0.45, 0.5417, 0.0, 0.5625, 0.05, 0.5208, 0.05, 0.5417, 0.35, 0.5417, 0.4, 0.5, 0.4, 0.5, 0.35, 0.5417, 0.25, 0.5417, 0.3, 0.5, 0.3, 0.5, 0.25, 0.4583, 0.25, 0.4583, 0.3, 0.4167, 0.3, 0.4167, 0.25, 0.4583, 0.15, 0.4583, 0.2, 0.4167, 0.2, 0.4167, 0.15, 0.4583, 0.45, 0.4583, 0.5, 0.4167, 0.5, 0.4167, 0.45, 0.4583, 0.0, 0.4792, 0.05, 0.4375, 0.05, 0.4583, 0.35, 0.4583, 0.4, 0.4167, 0.4, 0.4167, 0.35, 0.375, 0.25, 0.375, 0.3, 0.3333, 0.3, 0.3333, 0.25, 0.375, 0.15, 0.375, 0.2, 0.3333, 0.2, 0.3333, 0.15, 0.375, 0.45, 0.375, 0.5, 0.3333, 0.5, 0.3333, 0.45, 0.375, 0.0, 0.3958, 0.05, 0.3542, 0.05, 0.375, 0.35, 0.375, 0.4, 0.3333, 0.4, 0.3333, 0.35, 0.2917, 0.35, 0.2917, 0.4, 0.25, 0.4, 0.25, 0.35, 0.2917, 0.25, 0.2917, 0.3, 0.25, 0.3, 0.25, 0.25, 0.2917, 0.15, 0.2917, 0.2, 0.25, 0.2, 0.25, 0.15, 0.2917, 0.45, 0.2917, 0.5, 0.25, 0.5, 0.25, 0.45, 0.2917, 0.0, 0.3125, 0.05, 0.2708, 0.05, 0.2083, 0.0, 0.2292, 0.05, 0.1875, 0.05, 0.2083, 0.35, 0.2083, 0.4, 0.1667, 0.4, 0.1667, 0.35, 0.2083, 0.25, 0.2083, 0.3, 0.1667, 0.3, 0.1667, 0.25, 0.2083, 0.15, 0.2083, 0.2, 0.1667, 0.2, 0.1667, 0.15, 0.2083, 0.45, 0.2083, 0.5, 0.1667, 0.5, 0.1667, 0.45, 0.125, 0.15, 0.125, 0.2, 0.08333, 0.2, 0.08333, 0.15, 0.125, 0.45, 0.125, 0.5, 0.08333, 0.5, 0.08333, 0.45, 0.125, 0.0, 0.1458, 0.05, 0.1042, 0.05, 0.125, 0.35, 0.125, 0.4, 0.08333, 0.4, 0.08333, 0.35, 0.125, 0.25, 0.125, 0.3, 0.08333, 0.3, 0.08333, 0.25, 0.04167, 0.15, 0.04167, 0.2, 0.0, 0.2, 1.49e-08, 0.15, 0.04167, 0.45, 0.04167, 0.5, 2.98e-08, 0.5, 2.98e-08, 0.45, 0.04167, 0.0, 0.0625, 0.05, 0.02083, 0.05, 0.04167, 0.35, 0.04167, 0.4, 2.98e-08, 0.4, 2.98e-08, 0.35, 0.04167, 0.25, 0.04167, 0.3, 2.98e-08, 0.3, 1.49e-08, 0.25, 0.9583, 0.25, 0.9583, 0.3, 0.9167, 0.3, 0.9167, 0.25, 0.9583, 0.15, 0.9583, 0.2, 0.9167, 0.2, 0.9167, 0.15, 0.9583, 0.45, 0.9583, 0.5, 0.9167, 0.5, 0.9167, 0.45, 0.9583, 0.0, 0.9792, 0.05, 0.9375, 0.05, 0.9583, 0.35, 0.9583, 0.4, 0.9167, 0.4, 0.9167, 0.35, 0.875, 0.25, 0.875, 0.3, 0.8333, 0.3, 0.8333, 0.25, 0.875, 0.15, 0.875, 0.2, 0.8333, 0.2, 0.8333, 0.15, 0.875, 0.45, 0.875, 0.5, 0.8333, 0.5, 0.8333, 0.45, 0.875, 0.0, 0.8958, 0.05, 0.8542, 0.05, 0.875, 0.35, 0.875, 0.4, 0.8333, 0.4, 0.8333, 0.35, 0.7917, 0.0, 0.8125, 0.05, 0.7708, 0.05, 0.7917, 0.35, 0.7917, 0.4, 0.75, 0.4, 0.75, 0.35, 0.7917, 0.25, 0.7917, 0.3, 0.75, 0.3, 0.75, 0.25, 0.7917, 0.15, 0.7917, 0.2, 0.75, 0.2, 0.75, 0.15, 0.7917, 0.45, 0.7917, 0.5, 0.75, 0.5, 0.75, 0.45, 0.7917, 0.4, 0.7917, 0.45, 0.75, 0.45, 0.75, 0.4, 0.8333, 0.4, 0.8333, 0.45, 0.7917, 0.45, 0.7917, 0.4, 0.8333, 0.45, 0.8333, 0.5, 0.7917, 0.5, 0.7917, 0.45, 0.7917, 0.1, 0.7917, 0.15, 0.75, 0.15, 0.75, 0.1, 0.8333, 0.1, 0.8333, 0.15, 0.7917, 0.15, 0.7917, 0.1, 0.8333, 0.15, 0.8333, 0.2, 0.7917, 0.2, 0.7917, 0.15, 0.7917, 0.2, 0.7917, 0.25, 0.75, 0.25, 0.75, 0.2, 0.8333, 0.2, 0.8333, 0.25, 0.7917, 0.25, 0.7917, 0.2, 0.8333, 0.25, 0.8333, 0.3, 0.7917, 0.3, 0.7917, 0.25, 0.7917, 0.3, 0.7917, 0.35, 0.75, 0.35, 0.75, 0.3, 0.8333, 0.3, 0.8333, 0.35, 0.7917, 0.35, 0.7917, 0.3, 0.8333, 0.35, 0.8333, 0.4, 0.7917, 0.4, 0.7917, 0.35, 0.7708, 0.05, 0.7917, 0.1, 0.75, 0.1, 0.7708, 0.05, 0.8125, 0.05, 0.7917, 0.1, 0.8125, 0.05, 0.8333, 0.1, 0.7917, 0.1, 0.875, 0.3, 0.875, 0.35, 0.8333, 0.35, 0.8333, 0.3, 0.9167, 0.3, 0.9167, 0.35, 0.875, 0.35, 0.875, 0.3, 0.9167, 0.35, 0.9167, 0.4, 0.875, 0.4, 0.875, 0.35, 0.8542, 0.05, 0.875, 0.1, 0.8333, 0.1, 0.8542, 0.05, 0.8958, 0.05, 0.875, 0.1, 0.8958, 0.05, 0.9167, 0.1, 0.875, 0.1, 0.875, 0.4, 0.875, 0.45, 0.8333, 0.45, 0.8333, 0.4, 0.9167, 0.4, 0.9167, 0.45, 0.875, 0.45, 0.875, 0.4, 0.9167, 0.45, 0.9167, 0.5, 0.875, 0.5, 0.875, 0.45, 0.875, 0.1, 0.875, 0.15, 0.8333, 0.15, 0.8333, 0.1, 0.9167, 0.1, 0.9167, 0.15, 0.875, 0.15, 0.875, 0.1, 0.9167, 0.15, 0.9167, 0.2, 0.875, 0.2, 0.875, 0.15, 0.875, 0.2, 0.875, 0.25, 0.8333, 0.25, 0.8333, 0.2, 0.9167, 0.2, 0.9167, 0.25, 0.875, 0.25, 0.875, 0.2, 0.9167, 0.25, 0.9167, 0.3, 0.875, 0.3, 0.875, 0.25, 0.9583, 0.3, 0.9583, 0.35, 0.9167, 0.35, 0.9167, 0.3, 1.0, 0.3, 1.0, 0.35, 0.9583, 0.35, 0.9583, 0.3, 1.0, 0.35, 1.0, 0.4, 0.9583, 0.4, 0.9583, 0.35, 0.9375, 0.05, 0.9583, 0.1, 0.9167, 0.1, 0.9375, 0.05, 0.9792, 0.05, 0.9583, 0.1, 0.9792, 0.05, 1.0, 0.1, 0.9583, 0.1, 0.9583, 0.4, 0.9583, 0.45, 0.9167, 0.45, 0.9167, 0.4, 1.0, 0.4, 1.0, 0.45, 0.9583, 0.45, 0.9583, 0.4, 1.0, 0.45, 1.0, 0.5, 0.9583, 0.5, 0.9583, 0.45, 0.9583, 0.1, 0.9583, 0.15, 0.9167, 0.15, 0.9167, 0.1, 1.0, 0.1, 1.0, 0.15, 0.9583, 0.15, 0.9583, 0.1, 1.0, 0.15, 1.0, 0.2, 0.9583, 0.2, 0.9583, 0.15, 0.9583, 0.2, 0.9583, 0.25, 0.9167, 0.25, 0.9167, 0.2, 1.0, 0.2, 1.0, 0.25, 0.9583, 0.25, 0.9583, 0.2, 1.0, 0.25, 1.0, 0.3, 0.9583, 0.3, 0.9583, 0.25, 0.04167, 0.2, 0.04167, 0.25, 1.49e-08, 0.25, 0.0, 0.2, 0.08333, 0.2, 0.08333, 0.25, 0.04167, 0.25, 0.04167, 0.2, 0.08333, 0.25, 0.08333, 0.3, 0.04167, 0.3, 0.04167, 0.25, 0.04167, 0.3, 0.04167, 0.35, 2.98e-08, 0.35, 2.98e-08, 0.3, 0.08333, 0.3, 0.08333, 0.35, 0.04167, 0.35, 0.04167, 0.3, 0.08333, 0.35, 0.08333, 0.4, 0.04167, 0.4, 0.04167, 0.35, 0.02083, 0.05, 0.04167, 0.1, 2.98e-08, 0.1, 0.02083, 0.05, 0.0625, 0.05, 0.04167, 0.1, 0.0625, 0.05, 0.08333, 0.1, 0.04167, 0.1, 0.04167, 0.4, 0.04167, 0.45, 2.98e-08, 0.45, 2.98e-08, 0.4, 0.08333, 0.4, 0.08333, 0.45, 0.04167, 0.45, 0.04167, 0.4, 0.08333, 0.45, 0.08333, 0.5, 0.04167, 0.5, 0.04167, 0.45, 0.04167, 0.1, 0.04167, 0.15, 1.49e-08, 0.15, 2.98e-08, 0.1, 0.08333, 0.1, 0.08333, 0.15, 0.04167, 0.15, 0.04167, 0.1, 0.08333, 0.15, 0.08333, 0.2, 0.04167, 0.2, 0.04167, 0.15, 0.125, 0.2, 0.125, 0.25, 0.08333, 0.25, 0.08333, 0.2, 0.1667, 0.2, 0.1667, 0.25, 0.125, 0.25, 0.125, 0.2, 0.1667, 0.25, 0.1667, 0.3, 0.125, 0.3, 0.125, 0.25, 0.125, 0.3, 0.125, 0.35, 0.08333, 0.35, 0.08333, 0.3, 0.1667, 0.3, 0.1667, 0.35, 0.125, 0.35, 0.125, 0.3, 0.1667, 0.35, 0.1667, 0.4, 0.125, 0.4, 0.125, 0.35, 0.1042, 0.05, 0.125, 0.1, 0.08333, 0.1, 0.1042, 0.05, 0.1458, 0.05, 0.125, 0.1, 0.1458, 0.05, 0.1667, 0.1, 0.125, 0.1, 0.125, 0.4, 0.125, 0.45, 0.08333, 0.45, 0.08333, 0.4, 0.1667, 0.4, 0.1667, 0.45, 0.125, 0.45, 0.125, 0.4, 0.1667, 0.45, 0.1667, 0.5, 0.125, 0.5, 0.125, 0.45, 0.125, 0.1, 0.125, 0.15, 0.08333, 0.15, 0.08333, 0.1, 0.1667, 0.1, 0.1667, 0.15, 0.125, 0.15, 0.125, 0.1, 0.1667, 0.15, 0.1667, 0.2, 0.125, 0.2, 0.125, 0.15, 0.2083, 0.4, 0.2083, 0.45, 0.1667, 0.45, 0.1667, 0.4, 0.25, 0.4, 0.25, 0.45, 0.2083, 0.45, 0.2083, 0.4, 0.25, 0.45, 0.25, 0.5, 0.2083, 0.5, 0.2083, 0.45, 0.2083, 0.1, 0.2083, 0.15, 0.1667, 0.15, 0.1667, 0.1, 0.25, 0.1, 0.25, 0.15, 0.2083, 0.15, 0.2083, 0.1, 0.25, 0.15, 0.25, 0.2, 0.2083, 0.2, 0.2083, 0.15, 0.2083, 0.2, 0.2083, 0.25, 0.1667, 0.25, 0.1667, 0.2, 0.25, 0.2, 0.25, 0.25, 0.2083, 0.25, 0.2083, 0.2, 0.25, 0.25, 0.25, 0.3, 0.2083, 0.3, 0.2083, 0.25, 0.2083, 0.3, 0.2083, 0.35, 0.1667, 0.35, 0.1667, 0.3, 0.25, 0.3, 0.25, 0.35, 0.2083, 0.35, 0.2083, 0.3, 0.25, 0.35, 0.25, 0.4, 0.2083, 0.4, 0.2083, 0.35, 0.1875, 0.05, 0.2083, 0.1, 0.1667, 0.1, 0.1875, 0.05, 0.2292, 0.05, 0.2083, 0.1, 0.2292, 0.05, 0.25, 0.1, 0.2083, 0.1, 0.2708, 0.05, 0.2917, 0.1, 0.25, 0.1, 0.2708, 0.05, 0.3125, 0.05, 0.2917, 0.1, 0.3125, 0.05, 0.3333, 0.1, 0.2917, 0.1, 0.2917, 0.4, 0.2917, 0.45, 0.25, 0.45, 0.25, 0.4, 0.3333, 0.4, 0.3333, 0.45, 0.2917, 0.45, 0.2917, 0.4, 0.3333, 0.45, 0.3333, 0.5, 0.2917, 0.5, 0.2917, 0.45, 0.2917, 0.1, 0.2917, 0.15, 0.25, 0.15, 0.25, 0.1, 0.3333, 0.1, 0.3333, 0.15, 0.2917, 0.15, 0.2917, 0.1, 0.3333, 0.15, 0.3333, 0.2, 0.2917, 0.2, 0.2917, 0.15, 0.2917, 0.2, 0.2917, 0.25, 0.25, 0.25, 0.25, 0.2, 0.3333, 0.2, 0.3333, 0.25, 0.2917, 0.25, 0.2917, 0.2, 0.3333, 0.25, 0.3333, 0.3, 0.2917, 0.3, 0.2917, 0.25, 0.2917, 0.3, 0.2917, 0.35, 0.25, 0.35, 0.25, 0.3, 0.3333, 0.3, 0.3333, 0.35, 0.2917, 0.35, 0.2917, 0.3, 0.3333, 0.35, 0.3333, 0.4, 0.2917, 0.4, 0.2917, 0.35, 0.375, 0.3, 0.375, 0.35, 0.3333, 0.35, 0.3333, 0.3, 0.4167, 0.3, 0.4167, 0.35, 0.375, 0.35, 0.375, 0.3, 0.4167, 0.35, 0.4167, 0.4, 0.375, 0.4, 0.375, 0.35, 0.3542, 0.05, 0.375, 0.1, 0.3333, 0.1, 0.3542, 0.05, 0.3958, 0.05, 0.375, 0.1, 0.3958, 0.05, 0.4167, 0.1, 0.375, 0.1, 0.375, 0.4, 0.375, 0.45, 0.3333, 0.45, 0.3333, 0.4, 0.4167, 0.4, 0.4167, 0.45, 0.375, 0.45, 0.375, 0.4, 0.4167, 0.45, 0.4167, 0.5, 0.375, 0.5, 0.375, 0.45, 0.375, 0.1, 0.375, 0.15, 0.3333, 0.15, 0.3333, 0.1, 0.4167, 0.1, 0.4167, 0.15, 0.375, 0.15, 0.375, 0.1, 0.4167, 0.15, 0.4167, 0.2, 0.375, 0.2, 0.375, 0.15, 0.375, 0.2, 0.375, 0.25, 0.3333, 0.25, 0.3333, 0.2, 0.4167, 0.2, 0.4167, 0.25, 0.375, 0.25, 0.375, 0.2, 0.4167, 0.25, 0.4167, 0.3, 0.375, 0.3, 0.375, 0.25, 0.4583, 0.3, 0.4583, 0.35, 0.4167, 0.35, 0.4167, 0.3, 0.5, 0.3, 0.5, 0.35, 0.4583, 0.35, 0.4583, 0.3, 0.5, 0.35, 0.5, 0.4, 0.4583, 0.4, 0.4583, 0.35, 0.4375, 0.05, 0.4583, 0.1, 0.4167, 0.1, 0.4375, 0.05, 0.4792, 0.05, 0.4583, 0.1, 0.4792, 0.05, 0.5, 0.1, 0.4583, 0.1, 0.4583, 0.4, 0.4583, 0.45, 0.4167, 0.45, 0.4167, 0.4, 0.5, 0.4, 0.5, 0.45, 0.4583, 0.45, 0.4583, 0.4, 0.5, 0.45, 0.5, 0.5, 0.4583, 0.5, 0.4583, 0.45, 0.4583, 0.1, 0.4583, 0.15, 0.4167, 0.15, 0.4167, 0.1, 0.5, 0.1, 0.5, 0.15, 0.4583, 0.15, 0.4583, 0.1, 0.5, 0.15, 0.5, 0.2, 0.4583, 0.2, 0.4583, 0.15, 0.4583, 0.2, 0.4583, 0.25, 0.4167, 0.25, 0.4167, 0.2, 0.5, 0.2, 0.5, 0.25, 0.4583, 0.25, 0.4583, 0.2, 0.5, 0.25, 0.5, 0.3, 0.4583, 0.3, 0.4583, 0.25, 0.5417, 0.2, 0.5417, 0.25, 0.5, 0.25, 0.5, 0.2, 0.5833, 0.2, 0.5833, 0.25, 0.5417, 0.25, 0.5417, 0.2, 0.5833, 0.25, 0.5833, 0.3, 0.5417, 0.3, 0.5417, 0.25, 0.5417, 0.3, 0.5417, 0.35, 0.5, 0.35, 0.5, 0.3, 0.5833, 0.3, 0.5833, 0.35, 0.5417, 0.35, 0.5417, 0.3, 0.5833, 0.35, 0.5833, 0.4, 0.5417, 0.4, 0.5417, 0.35, 0.5208, 0.05, 0.5417, 0.1, 0.5, 0.1, 0.5208, 0.05, 0.5625, 0.05, 0.5417, 0.1, 0.5625, 0.05, 0.5833, 0.1, 0.5417, 0.1, 0.5417, 0.4, 0.5417, 0.45, 0.5, 0.45, 0.5, 0.4, 0.5833, 0.4, 0.5833, 0.45, 0.5417, 0.45, 0.5417, 0.4, 0.5833, 0.45, 0.5833, 0.5, 0.5417, 0.5, 0.5417, 0.45, 0.5417, 0.1, 0.5417, 0.15, 0.5, 0.15, 0.5, 0.1, 0.5833, 0.1, 0.5833, 0.15, 0.5417, 0.15, 0.5417, 0.1, 0.5833, 0.15, 0.5833, 0.2, 0.5417, 0.2, 0.5417, 0.15, 0.625, 0.1, 0.625, 0.15, 0.5833, 0.15, 0.5833, 0.1, 0.6667, 0.1, 0.6667, 0.15, 0.625, 0.15, 0.625, 0.1, 0.6667, 0.15, 0.6667, 0.2, 0.625, 0.2, 0.625, 0.15, 0.625, 0.2, 0.625, 0.25, 0.5833, 0.25, 0.5833, 0.2, 0.6667, 0.2, 0.6667, 0.25, 0.625, 0.25, 0.625, 0.2, 0.6667, 0.25, 0.6667, 0.3, 0.625, 0.3, 0.625, 0.25, 0.625, 0.3, 0.625, 0.35, 0.5833, 0.35, 0.5833, 0.3, 0.6667, 0.3, 0.6667, 0.35, 0.625, 0.35, 0.625, 0.3, 0.6667, 0.35, 0.6667, 0.4, 0.625, 0.4, 0.625, 0.35, 0.6042, 0.05, 0.625, 0.1, 0.5833, 0.1, 0.6042, 0.05, 0.6458, 0.05, 0.625, 0.1, 0.6458, 0.05, 0.6667, 0.1, 0.625, 0.1, 0.625, 0.4, 0.625, 0.45, 0.5833, 0.45, 0.5833, 0.4, 0.6667, 0.4, 0.6667, 0.45, 0.625, 0.45, 0.625, 0.4, 0.6667, 0.45, 0.6667, 0.5, 0.625, 0.5, 0.625, 0.45, 0.7083, 0.2, 0.7083, 0.25, 0.6667, 0.25, 0.6667, 0.2, 0.75, 0.2, 0.75, 0.25, 0.7083, 0.25, 0.7083, 0.2, 0.75, 0.25, 0.75, 0.3, 0.7083, 0.3, 0.7083, 0.25, 0.7083, 0.3, 0.7083, 0.35, 0.6667, 0.35, 0.6667, 0.3, 0.75, 0.3, 0.75, 0.35, 0.7083, 0.35, 0.7083, 0.3, 0.75, 0.35, 0.75, 0.4, 0.7083, 0.4, 0.7083, 0.35, 0.6875, 0.05, 0.7083, 0.1, 0.6667, 0.1, 0.6875, 0.05, 0.7292, 0.05, 0.7083, 0.1, 0.7292, 0.05, 0.75, 0.1, 0.7083, 0.1, 0.7083, 0.4, 0.7083, 0.45, 0.6667, 0.45, 0.6667, 0.4, 0.75, 0.4, 0.75, 0.45, 0.7083, 0.45, 0.7083, 0.4, 0.75, 0.45, 0.75, 0.5, 0.7083, 0.5, 0.7083, 0.45, 0.7083, 0.1, 0.7083, 0.15, 0.6667, 0.15, 0.6667, 0.1, 0.75, 0.1, 0.75, 0.15, 0.7083, 0.15, 0.7083, 0.1, 0.75, 0.15, 0.75, 0.2, 0.7083, 0.2, 0.7083, 0.15, 0.7917, 0.7, 0.7917, 0.75, 0.75, 0.75, 0.75, 0.7, 0.8333, 0.7, 0.8333, 0.75, 0.7917, 0.75, 0.7917, 0.7, 0.8333, 0.75, 0.8333, 0.8, 0.7917, 0.8, 0.7917, 0.75, 0.5, 0.5, 0.4583, 0.5, 0.4583, 0.5, 0.5, 0.5, 0.5, 0.5, 0.4583, 0.5, 0.4583, 0.5, 0.5, 0.5, 0.4583, 0.5, 0.4167, 0.5, 0.4167, 0.5, 0.4583, 0.5, 0.25, 0.5, 0.2083, 0.5, 0.2083, 0.5, 0.25, 0.5, 0.25, 0.5, 0.2083, 0.5, 0.2083, 0.5, 0.25, 0.5, 0.2083, 0.5, 0.1667, 0.5, 0.1667, 0.5, 0.2083, 0.5, 0.7917, 0.8, 0.7917, 0.85, 0.75, 0.85, 0.75, 0.8, 0.8333, 0.8, 0.8333, 0.85, 0.7917, 0.85, 0.7917, 0.8, 0.8333, 0.85, 0.8333, 0.9, 0.7917, 0.9, 0.7917, 0.85, 0.7917, 0.5, 0.7917, 0.55, 0.75, 0.55, 0.75, 0.5, 0.8333, 0.5, 0.8333, 0.55, 0.7917, 0.55, 0.7917, 0.5, 0.8333, 0.55, 0.8333, 0.6, 0.7917, 0.6, 0.7917, 0.55, 0.8333, 0.5, 0.7917, 0.5, 0.7917, 0.5, 0.8333, 0.5, 0.8333, 0.5, 0.7917, 0.5, 0.7917, 0.5, 0.8333, 0.5, 0.7917, 0.5, 0.75, 0.5, 0.75, 0.5, 0.7917, 0.5, 0.7917, 0.9, 0.7708, 0.95, 0.75, 0.9, 0.7917, 0.9, 0.8125, 0.95, 0.7708, 0.95, 0.8125, 0.95, 0.7917, 1.0, 0.7708, 0.95, 0.7917, 0.6, 0.7917, 0.65, 0.75, 0.65, 0.75, 0.6, 0.8333, 0.6, 0.8333, 0.65, 0.7917, 0.65, 0.7917, 0.6, 0.8333, 0.65, 0.8333, 0.7, 0.7917, 0.7, 0.7917, 0.65, 0.9167, 0.5, 0.875, 0.5, 0.875, 0.5, 0.9167, 0.5, 0.9167, 0.5, 0.875, 0.5, 0.875, 0.5, 0.9167, 0.5, 0.875, 0.5, 0.8333, 0.5, 0.8333, 0.5, 0.875, 0.5, 0.3333, 0.5, 0.2917, 0.5, 0.2917, 0.5, 0.3333, 0.5, 0.3333, 0.5, 0.2917, 0.5, 0.2917, 0.5, 0.3333, 0.5, 0.2917, 0.5, 0.25, 0.5, 0.25, 0.5, 0.2917, 0.5, 1.0, 0.5, 0.9583, 0.5, 0.9583, 0.5, 1.0, 0.5, 1.0, 0.5, 0.9583, 0.5, 0.9583, 0.5, 1.0, 0.5, 0.9583, 0.5, 0.9167, 0.5, 0.9167, 0.5, 0.9583, 0.5, 0.1667, 0.5, 0.125, 0.5, 0.125, 0.5, 0.1667, 0.5, 0.1667, 0.5, 0.125, 0.5, 0.125, 0.5, 0.1667, 0.5, 0.125, 0.5, 0.08333, 0.5, 0.08333, 0.5, 0.125, 0.5, 0.875, 0.7, 0.875, 0.75, 0.8333, 0.75, 0.8333, 0.7, 0.9167, 0.7, 0.9167, 0.75, 0.875, 0.75, 0.875, 0.7, 0.9167, 0.75, 0.9167, 0.8, 0.875, 0.8, 0.875, 0.75, 0.75, 0.5, 0.7083, 0.5, 0.7083, 0.5, 0.75, 0.5, 0.75, 0.5, 0.7083, 0.5, 0.7083, 0.5, 0.75, 0.5, 0.7083, 0.5, 0.6667, 0.5, 0.6667, 0.5, 0.7083, 0.5, 0.08333, 0.5, 0.04167, 0.5, 0.04167, 0.5, 0.08333, 0.5, 0.08333, 0.5, 0.04167, 0.5, 0.04167, 0.5, 0.08333, 0.5, 0.04167, 0.5, 2.98e-08, 0.5, 2.98e-08, 0.5, 0.04167, 0.5, 0.875, 0.8, 0.875, 0.85, 0.8333, 0.85, 0.8333, 0.8, 0.9167, 0.8, 0.9167, 0.85, 0.875, 0.85, 0.875, 0.8, 0.9167, 0.85, 0.9167, 0.9, 0.875, 0.9, 0.875, 0.85, 0.875, 0.5, 0.875, 0.55, 0.8333, 0.55, 0.8333, 0.5, 0.9167, 0.5, 0.9167, 0.55, 0.875, 0.55, 0.875, 0.5, 0.9167, 0.55, 0.9167, 0.6, 0.875, 0.6, 0.875, 0.55, 0.6667, 0.5, 0.625, 0.5, 0.625, 0.5, 0.6667, 0.5, 0.6667, 0.5, 0.625, 0.5, 0.625, 0.5, 0.6667, 0.5, 0.625, 0.5, 0.5833, 0.5, 0.5833, 0.5, 0.625, 0.5, 0.875, 0.9, 0.8542, 0.95, 0.8333, 0.9, 0.875, 0.9, 0.8958, 0.95, 0.8542, 0.95, 0.8958, 0.95, 0.875, 1.0, 0.8542, 0.95, 0.875, 0.6, 0.875, 0.65, 0.8333, 0.65, 0.8333, 0.6, 0.9167, 0.6, 0.9167, 0.65, 0.875, 0.65, 0.875, 0.6, 0.9167, 0.65, 0.9167, 0.7, 0.875, 0.7, 0.875, 0.65, 0.9583, 0.6, 0.9583, 0.65, 0.9167, 0.65, 0.9167, 0.6, 1.0, 0.6, 1.0, 0.65, 0.9583, 0.65, 0.9583, 0.6, 1.0, 0.65, 1.0, 0.7, 0.9583, 0.7, 0.9583, 0.65, 0.5833, 0.5, 0.5417, 0.5, 0.5417, 0.5, 0.5833, 0.5, 0.5833, 0.5, 0.5417, 0.5, 0.5417, 0.5, 0.5833, 0.5, 0.5417, 0.5, 0.5, 0.5, 0.5, 0.5, 0.5417, 0.5, 0.4167, 0.5, 0.375, 0.5, 0.375, 0.5, 0.4167, 0.5, 0.4167, 0.5, 0.375, 0.5, 0.375, 0.5, 0.4167, 0.5, 0.375, 0.5, 0.3333, 0.5, 0.3333, 0.5, 0.375, 0.5, 0.9583, 0.7, 0.9583, 0.75, 0.9167, 0.75, 0.9167, 0.7, 1.0, 0.7, 1.0, 0.75, 0.9583, 0.75, 0.9583, 0.7, 1.0, 0.75, 1.0, 0.8, 0.9583, 0.8, 0.9583, 0.75, 0.9583, 0.8, 0.9583, 0.85, 0.9167, 0.85, 0.9167, 0.8, 1.0, 0.8, 1.0, 0.85, 0.9583, 0.85, 0.9583, 0.8, 1.0, 0.85, 1.0, 0.9, 0.9583, 0.9, 0.9583, 0.85, 0.9583, 0.5, 0.9583, 0.55, 0.9167, 0.55, 0.9167, 0.5, 1.0, 0.5, 1.0, 0.55, 0.9583, 0.55, 0.9583, 0.5, 1.0, 0.55, 1.0, 0.6, 0.9583, 0.6, 0.9583, 0.55, 0.9583, 0.9, 0.9375, 0.95, 0.9167, 0.9, 0.9583, 0.9, 0.9792, 0.95, 0.9375, 0.95, 0.9792, 0.95, 0.9583, 1.0, 0.9375, 0.95, 0.04167, 0.9, 0.02083, 0.95, 2.98e-08, 0.9, 0.04167, 0.9, 0.0625, 0.95, 0.02083, 0.95, 0.0625, 0.95, 0.04167, 1.0, 0.02083, 0.95, 0.04167, 0.6, 0.04167, 0.65, 2.98e-08, 0.65, 2.98e-08, 0.6, 0.08333, 0.6, 0.08333, 0.65, 0.04167, 0.65, 0.04167, 0.6, 0.08333, 0.65, 0.08333, 0.7, 0.04167, 0.7, 0.04167, 0.65, 0.04167, 0.7, 0.04167, 0.75, 2.98e-08, 0.75, 2.98e-08, 0.7, 0.08333, 0.7, 0.08333, 0.75, 0.04167, 0.75, 0.04167, 0.7, 0.08333, 0.75, 0.08333, 0.8, 0.04167, 0.8, 0.04167, 0.75, 0.04167, 0.8, 0.04167, 0.85, 2.98e-08, 0.85, 2.98e-08, 0.8, 0.08333, 0.8, 0.08333, 0.85, 0.04167, 0.85, 0.04167, 0.8, 0.08333, 0.85, 0.08333, 0.9, 0.04167, 0.9, 0.04167, 0.85, 0.04167, 0.5, 0.04167, 0.55, 2.98e-08, 0.55, 2.98e-08, 0.5, 0.08333, 0.5, 0.08333, 0.55, 0.04167, 0.55, 0.04167, 0.5, 0.08333, 0.55, 0.08333, 0.6, 0.04167, 0.6, 0.04167, 0.55, 0.125, 0.8, 0.125, 0.85, 0.08333, 0.85, 0.08333, 0.8, 0.1667, 0.8, 0.1667, 0.85, 0.125, 0.85, 0.125, 0.8, 0.1667, 0.85, 0.1667, 0.9, 0.125, 0.9, 0.125, 0.85, 0.125, 0.5, 0.125, 0.55, 0.08333, 0.55, 0.08333, 0.5, 0.1667, 0.5, 0.1667, 0.55, 0.125, 0.55, 0.125, 0.5, 0.1667, 0.55, 0.1667, 0.6, 0.125, 0.6, 0.125, 0.55, 0.125, 0.9, 0.1042, 0.95, 0.08333, 0.9, 0.125, 0.9, 0.1458, 0.95, 0.1042, 0.95, 0.1458, 0.95, 0.125, 1.0, 0.1042, 0.95, 0.125, 0.6, 0.125, 0.65, 0.08333, 0.65, 0.08333, 0.6, 0.1667, 0.6, 0.1667, 0.65, 0.125, 0.65, 0.125, 0.6, 0.1667, 0.65, 0.1667, 0.7, 0.125, 0.7, 0.125, 0.65, 0.125, 0.7, 0.125, 0.75, 0.08333, 0.75, 0.08333, 0.7, 0.1667, 0.7, 0.1667, 0.75, 0.125, 0.75, 0.125, 0.7, 0.1667, 0.75, 0.1667, 0.8, 0.125, 0.8, 0.125, 0.75, 0.2083, 0.8, 0.2083, 0.85, 0.1667, 0.85, 0.1667, 0.8, 0.25, 0.8, 0.25, 0.85, 0.2083, 0.85, 0.2083, 0.8, 0.25, 0.85, 0.25, 0.9, 0.2083, 0.9, 0.2083, 0.85, 0.2083, 0.5, 0.2083, 0.55, 0.1667, 0.55, 0.1667, 0.5, 0.25, 0.5, 0.25, 0.55, 0.2083, 0.55, 0.2083, 0.5, 0.25, 0.55, 0.25, 0.6, 0.2083, 0.6, 0.2083, 0.55, 0.2083, 0.9, 0.1875, 0.95, 0.1667, 0.9, 0.2083, 0.9, 0.2292, 0.95, 0.1875, 0.95, 0.2292, 0.95, 0.2083, 1.0, 0.1875, 0.95, 0.2083, 0.6, 0.2083, 0.65, 0.1667, 0.65, 0.1667, 0.6, 0.25, 0.6, 0.25, 0.65, 0.2083, 0.65, 0.2083, 0.6, 0.25, 0.65, 0.25, 0.7, 0.2083, 0.7, 0.2083, 0.65, 0.2083, 0.7, 0.2083, 0.75, 0.1667, 0.75, 0.1667, 0.7, 0.25, 0.7, 0.25, 0.75, 0.2083, 0.75, 0.2083, 0.7, 0.25, 0.75, 0.25, 0.8, 0.2083, 0.8, 0.2083, 0.75, 0.2917, 0.7, 0.2917, 0.75, 0.25, 0.75, 0.25, 0.7, 0.3333, 0.7, 0.3333, 0.75, 0.2917, 0.75, 0.2917, 0.7, 0.3333, 0.75, 0.3333, 0.8, 0.2917, 0.8, 0.2917, 0.75, 0.2917, 0.8, 0.2917, 0.85, 0.25, 0.85, 0.25, 0.8, 0.3333, 0.8, 0.3333, 0.85, 0.2917, 0.85, 0.2917, 0.8, 0.3333, 0.85, 0.3333, 0.9, 0.2917, 0.9, 0.2917, 0.85, 0.2917, 0.5, 0.2917, 0.55, 0.25, 0.55, 0.25, 0.5, 0.3333, 0.5, 0.3333, 0.55, 0.2917, 0.55, 0.2917, 0.5, 0.3333, 0.55, 0.3333, 0.6, 0.2917, 0.6, 0.2917, 0.55, 0.2917, 0.9, 0.2708, 0.95, 0.25, 0.9, 0.2917, 0.9, 0.3125, 0.95, 0.2708, 0.95, 0.3125, 0.95, 0.2917, 1.0, 0.2708, 0.95, 0.2917, 0.6, 0.2917, 0.65, 0.25, 0.65, 0.25, 0.6, 0.3333, 0.6, 0.3333, 0.65, 0.2917, 0.65, 0.2917, 0.6, 0.3333, 0.65, 0.3333, 0.7, 0.2917, 0.7, 0.2917, 0.65, 0.375, 0.7, 0.375, 0.75, 0.3333, 0.75, 0.3333, 0.7, 0.4167, 0.7, 0.4167, 0.75, 0.375, 0.75, 0.375, 0.7, 0.4167, 0.75, 0.4167, 0.8, 0.375, 0.8, 0.375, 0.75, 0.375, 0.8, 0.375, 0.85, 0.3333, 0.85, 0.3333, 0.8, 0.4167, 0.8, 0.4167, 0.85, 0.375, 0.85, 0.375, 0.8, 0.4167, 0.85, 0.4167, 0.9, 0.375, 0.9, 0.375, 0.85, 0.375, 0.5, 0.375, 0.55, 0.3333, 0.55, 0.3333, 0.5, 0.4167, 0.5, 0.4167, 0.55, 0.375, 0.55, 0.375, 0.5, 0.4167, 0.55, 0.4167, 0.6, 0.375, 0.6, 0.375, 0.55, 0.375, 0.9, 0.3542, 0.95, 0.3333, 0.9, 0.375, 0.9, 0.3958, 0.95, 0.3542, 0.95, 0.3958, 0.95, 0.375, 1.0, 0.3542, 0.95, 0.375, 0.6, 0.375, 0.65, 0.3333, 0.65, 0.3333, 0.6, 0.4167, 0.6, 0.4167, 0.65, 0.375, 0.65, 0.375, 0.6, 0.4167, 0.65, 0.4167, 0.7, 0.375, 0.7, 0.375, 0.65, 0.4583, 0.9, 0.4375, 0.95, 0.4167, 0.9, 0.4583, 0.9, 0.4792, 0.95, 0.4375, 0.95, 0.4792, 0.95, 0.4583, 1.0, 0.4375, 0.95, 0.4583, 0.6, 0.4583, 0.65, 0.4167, 0.65, 0.4167, 0.6, 0.5, 0.6, 0.5, 0.65, 0.4583, 0.65, 0.4583, 0.6, 0.5, 0.65, 0.5, 0.7, 0.4583, 0.7, 0.4583, 0.65, 0.4583, 0.7, 0.4583, 0.75, 0.4167, 0.75, 0.4167, 0.7, 0.5, 0.7, 0.5, 0.75, 0.4583, 0.75, 0.4583, 0.7, 0.5, 0.75, 0.5, 0.8, 0.4583, 0.8, 0.4583, 0.75, 0.4583, 0.8, 0.4583, 0.85, 0.4167, 0.85, 0.4167, 0.8, 0.5, 0.8, 0.5, 0.85, 0.4583, 0.85, 0.4583, 0.8, 0.5, 0.85, 0.5, 0.9, 0.4583, 0.9, 0.4583, 0.85, 0.4583, 0.5, 0.4583, 0.55, 0.4167, 0.55, 0.4167, 0.5, 0.5, 0.5, 0.5, 0.55, 0.4583, 0.55, 0.4583, 0.5, 0.5, 0.55, 0.5, 0.6, 0.4583, 0.6, 0.4583, 0.55, 0.5417, 0.5, 0.5417, 0.55, 0.5, 0.55, 0.5, 0.5, 0.5833, 0.5, 0.5833, 0.55, 0.5417, 0.55, 0.5417, 0.5, 0.5833, 0.55, 0.5833, 0.6, 0.5417, 0.6, 0.5417, 0.55, 0.5417, 0.9, 0.5208, 0.95, 0.5, 0.9, 0.5417, 0.9, 0.5625, 0.95, 0.5208, 0.95, 0.5625, 0.95, 0.5417, 1.0, 0.5208, 0.95, 0.5417, 0.6, 0.5417, 0.65, 0.5, 0.65, 0.5, 0.6, 0.5833, 0.6, 0.5833, 0.65, 0.5417, 0.65, 0.5417, 0.6, 0.5833, 0.65, 0.5833, 0.7, 0.5417, 0.7, 0.5417, 0.65, 0.5417, 0.7, 0.5417, 0.75, 0.5, 0.75, 0.5, 0.7, 0.5833, 0.7, 0.5833, 0.75, 0.5417, 0.75, 0.5417, 0.7, 0.5833, 0.75, 0.5833, 0.8, 0.5417, 0.8, 0.5417, 0.75, 0.5417, 0.8, 0.5417, 0.85, 0.5, 0.85, 0.5, 0.8, 0.5833, 0.8, 0.5833, 0.85, 0.5417, 0.85, 0.5417, 0.8, 0.5833, 0.85, 0.5833, 0.9, 0.5417, 0.9, 0.5417, 0.85, 0.625, 0.8, 0.625, 0.85, 0.5833, 0.85, 0.5833, 0.8, 0.6667, 0.8, 0.6667, 0.85, 0.625, 0.85, 0.625, 0.8, 0.6667, 0.85, 0.6667, 0.9, 0.625, 0.9, 0.625, 0.85, 0.625, 0.5, 0.625, 0.55, 0.5833, 0.55, 0.5833, 0.5, 0.6667, 0.5, 0.6667, 0.55, 0.625, 0.55, 0.625, 0.5, 0.6667, 0.55, 0.6667, 0.6, 0.625, 0.6, 0.625, 0.55, 0.625, 0.9, 0.6042, 0.95, 0.5833, 0.9, 0.625, 0.9, 0.6458, 0.95, 0.6042, 0.95, 0.6458, 0.95, 0.625, 1.0, 0.6042, 0.95, 0.625, 0.6, 0.625, 0.65, 0.5833, 0.65, 0.5833, 0.6, 0.6667, 0.6, 0.6667, 0.65, 0.625, 0.65, 0.625, 0.6, 0.6667, 0.65, 0.6667, 0.7, 0.625, 0.7, 0.625, 0.65, 0.625, 0.7, 0.625, 0.75, 0.5833, 0.75, 0.5833, 0.7, 0.6667, 0.7, 0.6667, 0.75, 0.625, 0.75, 0.625, 0.7, 0.6667, 0.75, 0.6667, 0.8, 0.625, 0.8, 0.625, 0.75, 0.7083, 0.8, 0.7083, 0.85, 0.6667, 0.85, 0.6667, 0.8, 0.75, 0.8, 0.75, 0.85, 0.7083, 0.85, 0.7083, 0.8, 0.75, 0.85, 0.75, 0.9, 0.7083, 0.9, 0.7083, 0.85, 0.7083, 0.5, 0.7083, 0.55, 0.6667, 0.55, 0.6667, 0.5, 0.75, 0.5, 0.75, 0.55, 0.7083, 0.55, 0.7083, 0.5, 0.75, 0.55, 0.75, 0.6, 0.7083, 0.6, 0.7083, 0.55, 0.7083, 0.9, 0.6875, 0.95, 0.6667, 0.9, 0.7083, 0.9, 0.7292, 0.95, 0.6875, 0.95, 0.7292, 0.95, 0.7083, 1.0, 0.6875, 0.95, 0.7083, 0.6, 0.7083, 0.65, 0.6667, 0.65, 0.6667, 0.6, 0.75, 0.6, 0.75, 0.65, 0.7083, 0.65, 0.7083, 0.6, 0.75, 0.65, 0.75, 0.7, 0.7083, 0.7, 0.7083, 0.65, 0.7083, 0.7, 0.7083, 0.75, 0.6667, 0.75, 0.6667, 0.7, 0.75, 0.7, 0.75, 0.75, 0.7083, 0.75, 0.7083, 0.7, 0.75, 0.75, 0.75, 0.8, 0.7083, 0.8, 0.7083, 0.75])
me_sphere.use_remesh_fix_poles = True
me_sphere.use_remesh_preserve_attributes = False
me_sphere.update()

# ---- objects
ob_sphere = bpy.data.objects.new('Sphere', me_sphere)

# ---- transforms, parenting, visibility, modifiers, constraints
ob_sphere.location = (0.0, 0.0, 0.0)
ob_sphere.scale = (0.8869, 1.615, 0.45)
_m = ob_sphere.modifiers.new('Subdivision', 'SUBSURF')

# ---- collection membership
col_collection.objects.link(ob_sphere)

# ---- scene / render settings (as saved in the file)
scene.frame_start = 1; scene.frame_end = 250; scene.frame_set(1)
scene.render.engine = 'BLENDER_EEVEE_NEXT'
scene.cycles.use_denoising = False
scene.cycles.samples = 128
scene.cycles.sampling_pattern = 'TABULATED_SOBOL'
scene.cycles.use_adaptive_sampling = False
scene.cycles.use_light_tree = False
scene.view_settings.view_transform = 'Filmic'
bpy.context.view_layer.update()

# ---- added for rendering (the .blend has no active camera and no usable light): camera, sun
cam_auto = bpy.data.cameras.new('AutoCamera')
cam_auto.lens = 50.0
cam_auto.sensor_width = 36.0
cam_auto.clip_end = 1000.0
ob_auto_camera = bpy.data.objects.new('AutoCamera', cam_auto)
scene.collection.objects.link(ob_auto_camera)
ob_auto_camera.location = (3.0711, -3.68532, 2.23538)
ob_auto_camera.rotation_euler = (1.09748, -7.21219e-08, 0.694738)
scene.camera = ob_auto_camera
light_auto_sun = bpy.data.lights.new('AutoSun', 'SUN')
light_auto_sun.energy = 3.0
light_auto_sun.angle = 0.0523599
ob_auto_sun = bpy.data.objects.new('AutoSun', light_auto_sun)
scene.collection.objects.link(ob_auto_sun)
ob_auto_sun.rotation_euler = (0.872665, 0.174533, 0.523599)
bpy.context.view_layer.update()
